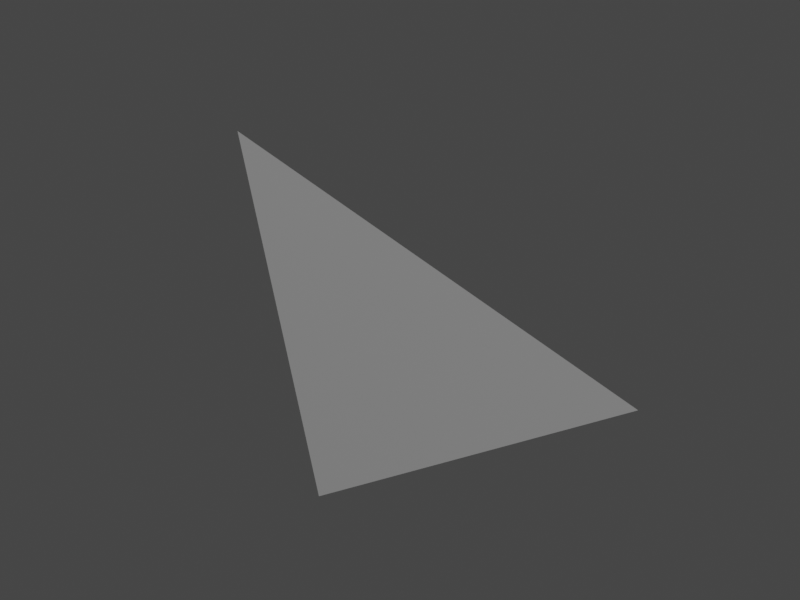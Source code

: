 # Source: 03.blend  (saved by Blender 2.80.51; exported with 4.5.12 LTS)
import bpy
from mathutils import Matrix  # noqa: F401  (used for matrix-valued properties, if any)

bpy.ops.wm.read_factory_settings(use_empty=True)
scene = bpy.context.scene
scene.name = 'Scene'

# ---- collections
col_collection = bpy.data.collections.new('Collection'); scene.collection.children.link(col_collection)

# ---- world
world_world = bpy.data.worlds.new('World'); scene.world = world_world
world_world.use_nodes = True; world_world.node_tree.nodes.clear()
_N = world_world.node_tree.nodes; _L = world_world.node_tree.links
n0 = _N.new('ShaderNodeOutputWorld'); n0.name = 'World Output'; n0.location = (300, 300)
n1 = _N.new('ShaderNodeBackground'); n1.name = 'Background'; n1.location = (10, 300)
n1.inputs[0].default_value = (0.05088, 0.05088, 0.05088, 1.0)
_L.new(n1.outputs[0], n0.inputs[0])
n0.is_active_output = True
world_world.color = (0.05088, 0.05088, 0.05088)
world_world.use_sun_shadow = False
world_world.sun_shadow_jitter_overblur = 0.0

# ---- cameras
cam_camera = bpy.data.cameras.new('Camera')
cam_camera.clip_end = 100.0
cam_camera.lens = 34.51
cam_camera.ortho_scale = 7.314
cam_camera.lens_unit = 'FOV'
cam_camera.dof.focus_distance = 0.0
cam_camera.dof.aperture_fstop = 128.0

# ---- lights
light_light = bpy.data.lights.new('Light', 'POINT')
light_light.transmission_factor = 0.0
light_light.cutoff_distance = 30.0
light_light.energy = 1000.0
light_light.shadow_buffer_clip_start = 1.001
light_light.shadow_soft_size = 0.1
light_light.shadow_maximum_resolution = 0.006
light_light.use_absolute_resolution = True

# ---- meshes
me_plane = bpy.data.meshes.new('Plane')
me_plane.from_pydata([(-0.1269, 0.5989, 0.1321), (0.1547, 0.4982, -0.07154), (-0.04938, 0.4673, -0.1195)], [], [(0, 1, 2)])
_uv = me_plane.uv_layers.new(name='UVMap')
_uv.uv.foreach_set('vector', [0.0, 0.0, 1.0, 0.0, 0.0, 1.0])
me_plane.use_remesh_preserve_volume = False
me_plane.use_remesh_preserve_attributes = False
me_plane.use_mirror_vertex_groups = False
me_plane.update()

# ---- objects
ob_light = bpy.data.objects.new('Light', light_light)
ob_camera = bpy.data.objects.new('Camera', cam_camera)
ob_plane = bpy.data.objects.new('Plane', me_plane)

# ---- transforms, parenting, visibility, modifiers, constraints
ob_light.location = (4.076, 1.005, 5.904)
ob_light.rotation_euler = (0.6503, 0.05522, 1.866)
ob_light.lock_rotations_4d = False
ob_light.empty_display_type = 'ARROWS'
ob_light.color = (0.0, 0.0, 0.0, 0.0)
ob_light.lineart.crease_threshold = 0.0
ob_camera.location = (0.0, 0.0, 0.0)
ob_camera.rotation_euler = (1.571, 0.0, 0.0)
ob_camera.lock_rotations_4d = False
ob_camera.empty_display_type = 'ARROWS'
ob_camera.color = (0.0, 0.0, 0.0, 0.0)
ob_camera.display_type = 'WIRE'
ob_camera.lineart.crease_threshold = 0.0
ob_plane.location = (0.0, 0.0, 0.0)
ob_plane.lineart.crease_threshold = 0.0

# ---- collection membership
col_collection.objects.link(ob_light)
col_collection.objects.link(ob_camera)
col_collection.objects.link(ob_plane)

# ---- scene / render settings (as saved in the file)
scene.camera = ob_camera
scene.frame_start = 1; scene.frame_end = 250; scene.frame_set(38)
scene.render.engine = 'BLENDER_EEVEE_NEXT'
scene.render.resolution_x = 3264
scene.render.resolution_y = 2448
scene.cycles.use_denoising = False
scene.cycles.samples = 128
scene.cycles.sampling_pattern = 'TABULATED_SOBOL'
scene.cycles.use_adaptive_sampling = False
scene.cycles.use_light_tree = False
scene.view_settings.view_transform = 'Filmic'
bpy.context.view_layer.update()
